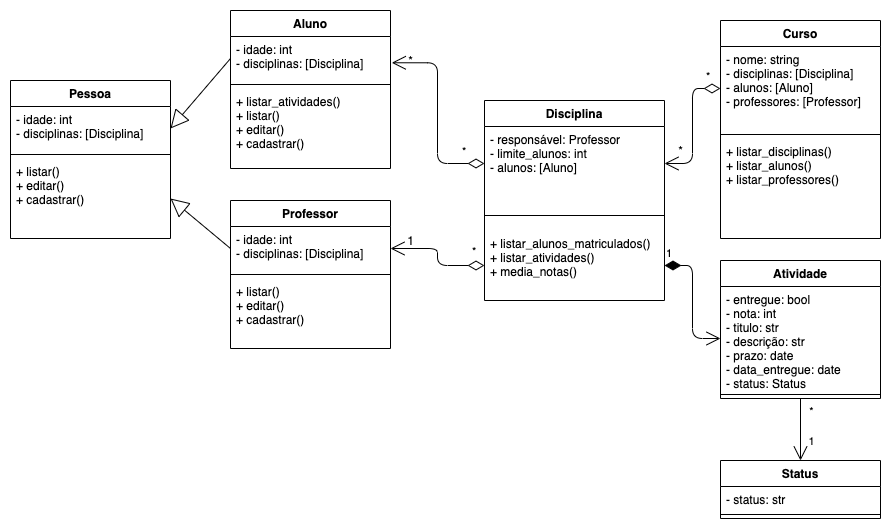

The diagram above was exported from draw.io. Its source (the exported page's mxGraphModel, read from the mxfile embedded in the PNG):
<mxGraphModel dx="1773" dy="478" grid="1" gridSize="10" guides="1" tooltips="1" connect="1" arrows="1" fold="1" page="1" pageScale="1" pageWidth="827" pageHeight="1169" math="0" shadow="0">
  <root>
    <mxCell id="0" />
    <mxCell id="1" parent="0" />
    <mxCell id="BCQb0JHG9ZSBWPCypPNQ-1" value="Aluno" style="swimlane;fontStyle=1;align=center;verticalAlign=top;childLayout=stackLayout;horizontal=1;startSize=26;horizontalStack=0;resizeParent=1;resizeParentMax=0;resizeLast=0;collapsible=1;marginBottom=0;" parent="1" vertex="1">
      <mxGeometry x="160" y="40" width="160" height="158" as="geometry" />
    </mxCell>
    <mxCell id="BCQb0JHG9ZSBWPCypPNQ-2" value="- idade: int&#10;- disciplinas: [Disciplina]" style="text;strokeColor=none;fillColor=none;align=left;verticalAlign=top;spacingLeft=4;spacingRight=4;overflow=hidden;rotatable=0;points=[[0,0.5],[1,0.5]];portConstraint=eastwest;" parent="BCQb0JHG9ZSBWPCypPNQ-1" vertex="1">
      <mxGeometry y="26" width="160" height="44" as="geometry" />
    </mxCell>
    <mxCell id="BCQb0JHG9ZSBWPCypPNQ-3" value="" style="line;strokeWidth=1;fillColor=none;align=left;verticalAlign=middle;spacingTop=-1;spacingLeft=3;spacingRight=3;rotatable=0;labelPosition=right;points=[];portConstraint=eastwest;" parent="BCQb0JHG9ZSBWPCypPNQ-1" vertex="1">
      <mxGeometry y="70" width="160" height="8" as="geometry" />
    </mxCell>
    <mxCell id="BCQb0JHG9ZSBWPCypPNQ-4" value="+ listar_atividades()&#10;+ listar()&#10;+ editar()&#10;+ cadastrar()" style="text;strokeColor=none;fillColor=none;align=left;verticalAlign=top;spacingLeft=4;spacingRight=4;overflow=hidden;rotatable=0;points=[[0,0.5],[1,0.5]];portConstraint=eastwest;" parent="BCQb0JHG9ZSBWPCypPNQ-1" vertex="1">
      <mxGeometry y="78" width="160" height="80" as="geometry" />
    </mxCell>
    <mxCell id="BCQb0JHG9ZSBWPCypPNQ-5" value="Professor&#10;" style="swimlane;fontStyle=1;align=center;verticalAlign=top;childLayout=stackLayout;horizontal=1;startSize=26;horizontalStack=0;resizeParent=1;resizeParentMax=0;resizeLast=0;collapsible=1;marginBottom=0;" parent="1" vertex="1">
      <mxGeometry x="160" y="230" width="160" height="148" as="geometry" />
    </mxCell>
    <mxCell id="BCQb0JHG9ZSBWPCypPNQ-6" value="- idade: int&#10;- disciplinas: [Disciplina]&#10;" style="text;strokeColor=none;fillColor=none;align=left;verticalAlign=top;spacingLeft=4;spacingRight=4;overflow=hidden;rotatable=0;points=[[0,0.5],[1,0.5]];portConstraint=eastwest;" parent="BCQb0JHG9ZSBWPCypPNQ-5" vertex="1">
      <mxGeometry y="26" width="160" height="44" as="geometry" />
    </mxCell>
    <mxCell id="BCQb0JHG9ZSBWPCypPNQ-7" value="" style="line;strokeWidth=1;fillColor=none;align=left;verticalAlign=middle;spacingTop=-1;spacingLeft=3;spacingRight=3;rotatable=0;labelPosition=right;points=[];portConstraint=eastwest;" parent="BCQb0JHG9ZSBWPCypPNQ-5" vertex="1">
      <mxGeometry y="70" width="160" height="8" as="geometry" />
    </mxCell>
    <mxCell id="BCQb0JHG9ZSBWPCypPNQ-8" value="+ listar()&#10;+ editar()&#10;+ cadastrar()" style="text;strokeColor=none;fillColor=none;align=left;verticalAlign=top;spacingLeft=4;spacingRight=4;overflow=hidden;rotatable=0;points=[[0,0.5],[1,0.5]];portConstraint=eastwest;" parent="BCQb0JHG9ZSBWPCypPNQ-5" vertex="1">
      <mxGeometry y="78" width="160" height="70" as="geometry" />
    </mxCell>
    <mxCell id="BCQb0JHG9ZSBWPCypPNQ-9" value="Disciplina" style="swimlane;fontStyle=1;align=center;verticalAlign=top;childLayout=stackLayout;horizontal=1;startSize=26;horizontalStack=0;resizeParent=1;resizeParentMax=0;resizeLast=0;collapsible=1;marginBottom=0;" parent="1" vertex="1">
      <mxGeometry x="414" y="130" width="180" height="200" as="geometry" />
    </mxCell>
    <mxCell id="BCQb0JHG9ZSBWPCypPNQ-10" value="- responsável: Professor&#10;- limite_alunos: int&#10;- alunos: [Aluno]&#10;" style="text;strokeColor=none;fillColor=none;align=left;verticalAlign=top;spacingLeft=4;spacingRight=4;overflow=hidden;rotatable=0;points=[[0,0.5],[1,0.5]];portConstraint=eastwest;" parent="BCQb0JHG9ZSBWPCypPNQ-9" vertex="1">
      <mxGeometry y="26" width="180" height="74" as="geometry" />
    </mxCell>
    <mxCell id="BCQb0JHG9ZSBWPCypPNQ-11" value="" style="line;strokeWidth=1;fillColor=none;align=left;verticalAlign=middle;spacingTop=-1;spacingLeft=3;spacingRight=3;rotatable=0;labelPosition=right;points=[];portConstraint=eastwest;" parent="BCQb0JHG9ZSBWPCypPNQ-9" vertex="1">
      <mxGeometry y="100" width="180" height="30" as="geometry" />
    </mxCell>
    <mxCell id="BCQb0JHG9ZSBWPCypPNQ-12" value="+ listar_alunos_matriculados()&#10;+ listar_atividades()&#10;+ media_notas()" style="text;strokeColor=none;fillColor=none;align=left;verticalAlign=top;spacingLeft=4;spacingRight=4;overflow=hidden;rotatable=0;points=[[0,0.5],[1,0.5]];portConstraint=eastwest;" parent="BCQb0JHG9ZSBWPCypPNQ-9" vertex="1">
      <mxGeometry y="130" width="180" height="70" as="geometry" />
    </mxCell>
    <mxCell id="BCQb0JHG9ZSBWPCypPNQ-13" value="Atividade" style="swimlane;fontStyle=1;align=center;verticalAlign=top;childLayout=stackLayout;horizontal=1;startSize=26;horizontalStack=0;resizeParent=1;resizeParentMax=0;resizeLast=0;collapsible=1;marginBottom=0;" parent="1" vertex="1">
      <mxGeometry x="650" y="290" width="160" height="138" as="geometry" />
    </mxCell>
    <mxCell id="BCQb0JHG9ZSBWPCypPNQ-14" value="- entregue: bool&#10;- nota: int&#10;- titulo: str&#10;- descrição: str&#10;- prazo: date&#10;- data_entregue: date&#10;- status: Status" style="text;strokeColor=none;fillColor=none;align=left;verticalAlign=top;spacingLeft=4;spacingRight=4;overflow=hidden;rotatable=0;points=[[0,0.5],[1,0.5]];portConstraint=eastwest;" parent="BCQb0JHG9ZSBWPCypPNQ-13" vertex="1">
      <mxGeometry y="26" width="160" height="104" as="geometry" />
    </mxCell>
    <mxCell id="BCQb0JHG9ZSBWPCypPNQ-15" value="" style="line;strokeWidth=1;fillColor=none;align=left;verticalAlign=middle;spacingTop=-1;spacingLeft=3;spacingRight=3;rotatable=0;labelPosition=right;points=[];portConstraint=eastwest;" parent="BCQb0JHG9ZSBWPCypPNQ-13" vertex="1">
      <mxGeometry y="130" width="160" height="8" as="geometry" />
    </mxCell>
    <mxCell id="AYhcgivHl-IEy0PnSGtD-1" value="Status" style="swimlane;fontStyle=1;align=center;verticalAlign=top;childLayout=stackLayout;horizontal=1;startSize=26;horizontalStack=0;resizeParent=1;resizeParentMax=0;resizeLast=0;collapsible=1;marginBottom=0;" parent="1" vertex="1">
      <mxGeometry x="650" y="490" width="160" height="58" as="geometry" />
    </mxCell>
    <mxCell id="AYhcgivHl-IEy0PnSGtD-2" value="- status: str" style="text;strokeColor=none;fillColor=none;align=left;verticalAlign=top;spacingLeft=4;spacingRight=4;overflow=hidden;rotatable=0;points=[[0,0.5],[1,0.5]];portConstraint=eastwest;" parent="AYhcgivHl-IEy0PnSGtD-1" vertex="1">
      <mxGeometry y="26" width="160" height="24" as="geometry" />
    </mxCell>
    <mxCell id="AYhcgivHl-IEy0PnSGtD-3" value="" style="line;strokeWidth=1;fillColor=none;align=left;verticalAlign=middle;spacingTop=-1;spacingLeft=3;spacingRight=3;rotatable=0;labelPosition=right;points=[];portConstraint=eastwest;" parent="AYhcgivHl-IEy0PnSGtD-1" vertex="1">
      <mxGeometry y="50" width="160" height="8" as="geometry" />
    </mxCell>
    <mxCell id="9ZxVVvfv7-W3vIejwSRy-2" value="Curso" style="swimlane;fontStyle=1;align=center;verticalAlign=top;childLayout=stackLayout;horizontal=1;startSize=26;horizontalStack=0;resizeParent=1;resizeParentMax=0;resizeLast=0;collapsible=1;marginBottom=0;" parent="1" vertex="1">
      <mxGeometry x="650" y="50" width="160" height="218" as="geometry" />
    </mxCell>
    <mxCell id="9ZxVVvfv7-W3vIejwSRy-3" value="- nome: string&#10;- disciplinas: [Disciplina]&#10;- alunos: [Aluno]&#10;- professores: [Professor]" style="text;strokeColor=none;fillColor=none;align=left;verticalAlign=top;spacingLeft=4;spacingRight=4;overflow=hidden;rotatable=0;points=[[0,0.5],[1,0.5]];portConstraint=eastwest;" parent="9ZxVVvfv7-W3vIejwSRy-2" vertex="1">
      <mxGeometry y="26" width="160" height="84" as="geometry" />
    </mxCell>
    <mxCell id="9ZxVVvfv7-W3vIejwSRy-4" value="" style="line;strokeWidth=1;fillColor=none;align=left;verticalAlign=middle;spacingTop=-1;spacingLeft=3;spacingRight=3;rotatable=0;labelPosition=right;points=[];portConstraint=eastwest;" parent="9ZxVVvfv7-W3vIejwSRy-2" vertex="1">
      <mxGeometry y="110" width="160" height="8" as="geometry" />
    </mxCell>
    <mxCell id="9ZxVVvfv7-W3vIejwSRy-5" value="+ listar_disciplinas()&#10;+ listar_alunos()&#10;+ listar_professores()" style="text;strokeColor=none;fillColor=none;align=left;verticalAlign=top;spacingLeft=4;spacingRight=4;overflow=hidden;rotatable=0;points=[[0,0.5],[1,0.5]];portConstraint=eastwest;" parent="9ZxVVvfv7-W3vIejwSRy-2" vertex="1">
      <mxGeometry y="118" width="160" height="100" as="geometry" />
    </mxCell>
    <mxCell id="yWjvY0ymxiNvZLtxM1q4-1" value="Pessoa&#10;" style="swimlane;fontStyle=1;align=center;verticalAlign=top;childLayout=stackLayout;horizontal=1;startSize=26;horizontalStack=0;resizeParent=1;resizeParentMax=0;resizeLast=0;collapsible=1;marginBottom=0;" parent="1" vertex="1">
      <mxGeometry x="-60" y="110" width="160" height="158" as="geometry" />
    </mxCell>
    <mxCell id="yWjvY0ymxiNvZLtxM1q4-2" value="- idade: int&#10;- disciplinas: [Disciplina]" style="text;strokeColor=none;fillColor=none;align=left;verticalAlign=top;spacingLeft=4;spacingRight=4;overflow=hidden;rotatable=0;points=[[0,0.5],[1,0.5]];portConstraint=eastwest;" parent="yWjvY0ymxiNvZLtxM1q4-1" vertex="1">
      <mxGeometry y="26" width="160" height="44" as="geometry" />
    </mxCell>
    <mxCell id="yWjvY0ymxiNvZLtxM1q4-3" value="" style="line;strokeWidth=1;fillColor=none;align=left;verticalAlign=middle;spacingTop=-1;spacingLeft=3;spacingRight=3;rotatable=0;labelPosition=right;points=[];portConstraint=eastwest;" parent="yWjvY0ymxiNvZLtxM1q4-1" vertex="1">
      <mxGeometry y="70" width="160" height="8" as="geometry" />
    </mxCell>
    <mxCell id="yWjvY0ymxiNvZLtxM1q4-4" value="+ listar()&#10;+ editar()&#10;+ cadastrar()" style="text;strokeColor=none;fillColor=none;align=left;verticalAlign=top;spacingLeft=4;spacingRight=4;overflow=hidden;rotatable=0;points=[[0,0.5],[1,0.5]];portConstraint=eastwest;" parent="yWjvY0ymxiNvZLtxM1q4-1" vertex="1">
      <mxGeometry y="78" width="160" height="80" as="geometry" />
    </mxCell>
    <mxCell id="yWjvY0ymxiNvZLtxM1q4-5" value="" style="endArrow=block;endSize=16;endFill=0;html=1;exitX=0;exitY=0.5;exitDx=0;exitDy=0;entryX=1;entryY=0.5;entryDx=0;entryDy=0;" parent="1" source="BCQb0JHG9ZSBWPCypPNQ-2" target="yWjvY0ymxiNvZLtxM1q4-2" edge="1">
      <mxGeometry width="160" relative="1" as="geometry">
        <mxPoint x="-90" y="360" as="sourcePoint" />
        <mxPoint x="70" y="360" as="targetPoint" />
      </mxGeometry>
    </mxCell>
    <mxCell id="yWjvY0ymxiNvZLtxM1q4-6" value="" style="endArrow=block;endSize=16;endFill=0;html=1;exitX=0;exitY=0.5;exitDx=0;exitDy=0;entryX=1;entryY=0.5;entryDx=0;entryDy=0;" parent="1" source="BCQb0JHG9ZSBWPCypPNQ-6" target="yWjvY0ymxiNvZLtxM1q4-4" edge="1">
      <mxGeometry width="160" relative="1" as="geometry">
        <mxPoint x="170" y="98" as="sourcePoint" />
        <mxPoint x="40" y="248" as="targetPoint" />
      </mxGeometry>
    </mxCell>
    <mxCell id="yWjvY0ymxiNvZLtxM1q4-12" value="" style="endArrow=open;endFill=1;endSize=12;html=1;exitX=0.5;exitY=1;exitDx=0;exitDy=0;" parent="1" source="BCQb0JHG9ZSBWPCypPNQ-13" target="AYhcgivHl-IEy0PnSGtD-1" edge="1">
      <mxGeometry width="160" relative="1" as="geometry">
        <mxPoint x="470" y="410" as="sourcePoint" />
        <mxPoint x="630" y="410" as="targetPoint" />
      </mxGeometry>
    </mxCell>
    <mxCell id="yWjvY0ymxiNvZLtxM1q4-17" value="*" style="edgeLabel;html=1;align=center;verticalAlign=middle;resizable=0;points=[];" parent="yWjvY0ymxiNvZLtxM1q4-12" vertex="1" connectable="0">
      <mxGeometry x="-0.659" relative="1" as="geometry">
        <mxPoint x="10" y="1" as="offset" />
      </mxGeometry>
    </mxCell>
    <mxCell id="yWjvY0ymxiNvZLtxM1q4-18" value="1" style="edgeLabel;html=1;align=center;verticalAlign=middle;resizable=0;points=[];" parent="yWjvY0ymxiNvZLtxM1q4-12" vertex="1" connectable="0">
      <mxGeometry x="0.4086" y="-1" relative="1" as="geometry">
        <mxPoint x="11" y="-2" as="offset" />
      </mxGeometry>
    </mxCell>
    <mxCell id="yWjvY0ymxiNvZLtxM1q4-15" value="*" style="endArrow=open;html=1;endSize=12;startArrow=diamondThin;startSize=14;startFill=0;edgeStyle=orthogonalEdgeStyle;align=left;verticalAlign=bottom;entryX=1.008;entryY=0.597;entryDx=0;entryDy=0;entryPerimeter=0;exitX=0;exitY=0.5;exitDx=0;exitDy=0;" parent="1" source="BCQb0JHG9ZSBWPCypPNQ-10" target="BCQb0JHG9ZSBWPCypPNQ-2" edge="1">
      <mxGeometry x="-0.7518" y="-3" relative="1" as="geometry">
        <mxPoint x="370" y="100" as="sourcePoint" />
        <mxPoint x="530" y="100" as="targetPoint" />
        <mxPoint as="offset" />
      </mxGeometry>
    </mxCell>
    <mxCell id="yWjvY0ymxiNvZLtxM1q4-19" value="*" style="endArrow=open;html=1;endSize=12;startArrow=diamondThin;startSize=14;startFill=0;edgeStyle=orthogonalEdgeStyle;align=left;verticalAlign=bottom;exitX=0;exitY=0.5;exitDx=0;exitDy=0;entryX=1;entryY=0.5;entryDx=0;entryDy=0;" parent="1" source="BCQb0JHG9ZSBWPCypPNQ-12" target="BCQb0JHG9ZSBWPCypPNQ-6" edge="1">
      <mxGeometry x="-0.7477" y="-5" relative="1" as="geometry">
        <mxPoint x="350" y="390" as="sourcePoint" />
        <mxPoint x="500" y="390" as="targetPoint" />
        <mxPoint as="offset" />
      </mxGeometry>
    </mxCell>
    <mxCell id="yWjvY0ymxiNvZLtxM1q4-21" value="*" style="text;html=1;align=center;verticalAlign=middle;resizable=0;points=[];autosize=1;strokeColor=none;" parent="1" vertex="1">
      <mxGeometry x="330" y="80" width="20" height="20" as="geometry" />
    </mxCell>
    <mxCell id="yWjvY0ymxiNvZLtxM1q4-22" value="1" style="text;html=1;align=center;verticalAlign=middle;resizable=0;points=[];autosize=1;strokeColor=none;" parent="1" vertex="1">
      <mxGeometry x="330" y="260" width="20" height="20" as="geometry" />
    </mxCell>
    <mxCell id="yWjvY0ymxiNvZLtxM1q4-23" value="1" style="endArrow=open;html=1;endSize=12;startArrow=diamondThin;startSize=14;startFill=1;edgeStyle=orthogonalEdgeStyle;align=left;verticalAlign=bottom;exitX=1;exitY=0.5;exitDx=0;exitDy=0;entryX=0;entryY=0.5;entryDx=0;entryDy=0;" parent="1" source="BCQb0JHG9ZSBWPCypPNQ-12" target="BCQb0JHG9ZSBWPCypPNQ-14" edge="1">
      <mxGeometry x="-1" y="3" relative="1" as="geometry">
        <mxPoint x="480" y="410" as="sourcePoint" />
        <mxPoint x="640" y="410" as="targetPoint" />
      </mxGeometry>
    </mxCell>
    <mxCell id="yWjvY0ymxiNvZLtxM1q4-24" value="*" style="endArrow=open;html=1;endSize=12;startArrow=diamondThin;startSize=14;startFill=0;edgeStyle=orthogonalEdgeStyle;align=left;verticalAlign=bottom;entryX=1;entryY=0.5;entryDx=0;entryDy=0;exitX=0;exitY=0.5;exitDx=0;exitDy=0;" parent="1" source="9ZxVVvfv7-W3vIejwSRy-3" target="BCQb0JHG9ZSBWPCypPNQ-10" edge="1">
      <mxGeometry x="-0.7518" y="-3" relative="1" as="geometry">
        <mxPoint x="542.72" y="83" as="sourcePoint" />
        <mxPoint x="450" y="-17.73199999999997" as="targetPoint" />
        <mxPoint as="offset" />
      </mxGeometry>
    </mxCell>
    <mxCell id="yWjvY0ymxiNvZLtxM1q4-25" value="*" style="text;html=1;align=center;verticalAlign=middle;resizable=0;points=[];autosize=1;strokeColor=none;" parent="1" vertex="1">
      <mxGeometry x="600" y="170" width="20" height="20" as="geometry" />
    </mxCell>
  </root>
</mxGraphModel>